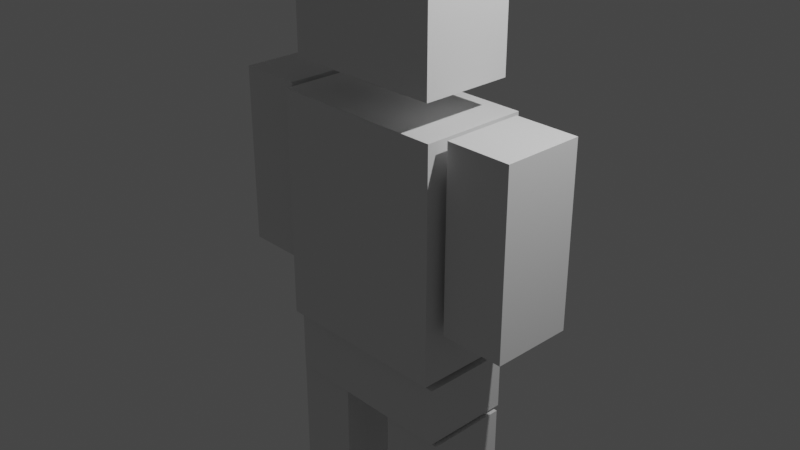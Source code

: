 # Source: character.blend  (saved by Blender 2.82.7; exported with 4.5.12 LTS)
import bpy
from mathutils import Matrix  # noqa: F401  (used for matrix-valued properties, if any)

bpy.ops.wm.read_factory_settings(use_empty=True)
scene = bpy.context.scene
scene.name = 'Scene'

# ---- collections
col_collection = bpy.data.collections.new('Collection'); scene.collection.children.link(col_collection)
col_collection_2 = bpy.data.collections.new('Collection 2'); scene.collection.children.link(col_collection_2)

# ---- world
world_world = bpy.data.worlds.new('World'); scene.world = world_world
world_world.use_nodes = True; world_world.node_tree.nodes.clear()
_N = world_world.node_tree.nodes; _L = world_world.node_tree.links
n0 = _N.new('ShaderNodeOutputWorld'); n0.name = 'World Output'; n0.location = (300, 300)
n1 = _N.new('ShaderNodeBackground'); n1.name = 'Background'; n1.location = (10, 300)
n1.inputs[0].default_value = (0.05088, 0.05088, 0.05088, 1.0)
_L.new(n1.outputs[0], n0.inputs[0])
n0.is_active_output = True
world_world.color = (0.05088, 0.05088, 0.05088)
world_world.use_sun_shadow = False
world_world.sun_shadow_jitter_overblur = 0.0

# ---- cameras
cam_camera = bpy.data.cameras.new('Camera')
cam_camera.clip_end = 100.0
cam_camera.ortho_scale = 7.314

# ---- lights
light_light = bpy.data.lights.new('Light', 'POINT')
light_light.transmission_factor = 0.0
light_light.energy = 1000.0
light_light.shadow_soft_size = 0.1
light_light.shadow_maximum_resolution = 0.006
light_light.use_absolute_resolution = True

# ---- meshes
me_cube = bpy.data.meshes.new('Cube')
me_cube.from_pydata([(-1.0, -1.0, -1.0), (-1.0, -1.0, 1.0), (-1.0, 1.0, -1.0), (-1.0, 1.0, 1.0), (1.0, -1.0, -1.0), (1.0, -1.0, 1.0), (1.0, 1.0, -1.0), (1.0, 1.0, 1.0), (-0.8925, 0.8551, 1.255), (-0.8925, 0.8551, 2.234), (-0.8925, -0.8551, 1.255), (-0.8925, -0.8551, 2.234), (0.8925, 0.8551, 1.255), (0.8925, 0.8551, 2.234), (0.8925, -0.8551, 1.255), (0.8925, -0.8551, 2.234), (-1.0, -0.8395, -1.578), (-1.0, -0.8395, -1.068), (-1.0, 0.8395, -1.578), (-1.0, 0.8395, -1.068), (1.0, -0.8395, -1.578), (1.0, -0.8395, -1.068), (1.0, 0.8395, -1.578), (1.0, 0.8395, -1.068), (-1.055, -0.7635, -3.169), (-1.055, -0.7635, -1.605), (-1.055, 0.7635, -3.169), (-1.055, 0.7635, -1.605), (-0.3358, -0.7635, -3.169), (-0.3358, -0.7635, -1.605), (-0.3358, 0.7635, -3.169), (-0.3358, 0.7635, -1.605), (0.305, -0.7635, -3.171), (0.305, -0.7635, -1.607), (0.305, 0.7635, -3.171), (0.305, 0.7635, -1.607), (1.024, -0.7635, -3.171), (1.024, -0.7635, -1.607), (1.024, 0.7635, -3.171), (1.024, 0.7635, -1.607), (1.097, -0.7635, -0.547), (1.097, -0.7635, 1.017), (1.097, 0.7635, -0.547), (1.097, 0.7635, 1.017), (1.815, -0.7635, -0.547), (1.815, -0.7635, 1.017), (1.815, 0.7635, -0.547), (1.815, 0.7635, 1.017), (-1.807, -0.7635, -0.5586), (-1.807, -0.7635, 1.006), (-1.807, 0.7635, -0.5586), (-1.807, 0.7635, 1.006), (-1.088, -0.7635, -0.5586), (-1.088, -0.7635, 1.006), (-1.088, 0.7635, -0.5586), (-1.088, 0.7635, 1.006)], [], [(0, 1, 3, 2), (2, 3, 7, 6), (6, 7, 5, 4), (4, 5, 1, 0), (2, 6, 4, 0), (7, 3, 1, 5), (8, 9, 11, 10), (10, 11, 15, 14), (14, 15, 13, 12), (12, 13, 9, 8), (10, 14, 12, 8), (15, 11, 9, 13), (16, 17, 19, 18), (18, 19, 23, 22), (22, 23, 21, 20), (20, 21, 17, 16), (18, 22, 20, 16), (23, 19, 17, 21), (24, 25, 27, 26), (26, 27, 31, 30), (30, 31, 29, 28), (28, 29, 25, 24), (26, 30, 28, 24), (31, 27, 25, 29), (32, 33, 35, 34), (34, 35, 39, 38), (38, 39, 37, 36), (36, 37, 33, 32), (34, 38, 36, 32), (39, 35, 33, 37), (40, 41, 43, 42), (42, 43, 47, 46), (46, 47, 45, 44), (44, 45, 41, 40), (42, 46, 44, 40), (47, 43, 41, 45), (48, 49, 51, 50), (50, 51, 55, 54), (54, 55, 53, 52), (52, 53, 49, 48), (50, 54, 52, 48), (55, 51, 49, 53)])
_uv = me_cube.uv_layers.new(name='UVMap')
_uv.uv.foreach_set('vector', [0.375, 0.0, 0.625, 0.0, 0.625, 0.25, 0.375, 0.25, 0.375, 0.25, 0.625, 0.25, 0.625, 0.5, 0.375, 0.5, 0.375, 0.5, 0.625, 0.5, 0.625, 0.75, 0.375, 0.75, 0.375, 0.75, 0.625, 0.75, 0.625, 1.0, 0.375, 1.0, 0.125, 0.5, 0.375, 0.5, 0.375, 0.75, 0.125, 0.75, 0.625, 0.5, 0.875, 0.5, 0.875, 0.75, 0.625, 0.75, 0.375, 0.0, 0.625, 0.0, 0.625, 0.25, 0.375, 0.25, 0.375, 0.25, 0.625, 0.25, 0.625, 0.5, 0.375, 0.5, 0.375, 0.5, 0.625, 0.5, 0.625, 0.75, 0.375, 0.75, 0.375, 0.75, 0.625, 0.75, 0.625, 1.0, 0.375, 1.0, 0.125, 0.5, 0.375, 0.5, 0.375, 0.75, 0.125, 0.75, 0.625, 0.5, 0.875, 0.5, 0.875, 0.75, 0.625, 0.75, 0.375, 0.0, 0.625, 0.0, 0.625, 0.25, 0.375, 0.25, 0.375, 0.25, 0.625, 0.25, 0.625, 0.5, 0.375, 0.5, 0.375, 0.5, 0.625, 0.5, 0.625, 0.75, 0.375, 0.75, 0.375, 0.75, 0.625, 0.75, 0.625, 1.0, 0.375, 1.0, 0.125, 0.5, 0.375, 0.5, 0.375, 0.75, 0.125, 0.75, 0.625, 0.5, 0.875, 0.5, 0.875, 0.75, 0.625, 0.75, 0.375, 0.0, 0.625, 0.0, 0.625, 0.25, 0.375, 0.25, 0.375, 0.25, 0.625, 0.25, 0.625, 0.5, 0.375, 0.5, 0.375, 0.5, 0.625, 0.5, 0.625, 0.75, 0.375, 0.75, 0.375, 0.75, 0.625, 0.75, 0.625, 1.0, 0.375, 1.0, 0.125, 0.5, 0.375, 0.5, 0.375, 0.75, 0.125, 0.75, 0.625, 0.5, 0.875, 0.5, 0.875, 0.75, 0.625, 0.75, 0.375, 0.0, 0.625, 0.0, 0.625, 0.25, 0.375, 0.25, 0.375, 0.25, 0.625, 0.25, 0.625, 0.5, 0.375, 0.5, 0.375, 0.5, 0.625, 0.5, 0.625, 0.75, 0.375, 0.75, 0.375, 0.75, 0.625, 0.75, 0.625, 1.0, 0.375, 1.0, 0.125, 0.5, 0.375, 0.5, 0.375, 0.75, 0.125, 0.75, 0.625, 0.5, 0.875, 0.5, 0.875, 0.75, 0.625, 0.75, 0.375, 0.0, 0.625, 0.0, 0.625, 0.25, 0.375, 0.25, 0.375, 0.25, 0.625, 0.25, 0.625, 0.5, 0.375, 0.5, 0.375, 0.5, 0.625, 0.5, 0.625, 0.75, 0.375, 0.75, 0.375, 0.75, 0.625, 0.75, 0.625, 1.0, 0.375, 1.0, 0.125, 0.5, 0.375, 0.5, 0.375, 0.75, 0.125, 0.75, 0.625, 0.5, 0.875, 0.5, 0.875, 0.75, 0.625, 0.75, 0.375, 0.0, 0.625, 0.0, 0.625, 0.25, 0.375, 0.25, 0.375, 0.25, 0.625, 0.25, 0.625, 0.5, 0.375, 0.5, 0.375, 0.5, 0.625, 0.5, 0.625, 0.75, 0.375, 0.75, 0.375, 0.75, 0.625, 0.75, 0.625, 1.0, 0.375, 1.0, 0.125, 0.5, 0.375, 0.5, 0.375, 0.75, 0.125, 0.75, 0.625, 0.5, 0.875, 0.5, 0.875, 0.75, 0.625, 0.75])
me_cube.use_remesh_fix_poles = True
me_cube.use_remesh_preserve_attributes = False
me_cube.use_mirror_vertex_groups = False
me_cube.update()
arm_armature = bpy.data.armatures.new('Armature')  # bones are not reproduced

# ---- objects
ob_armature = bpy.data.objects.new('Armature', arm_armature)
ob_character = bpy.data.objects.new('character', me_cube)
ob_camera = bpy.data.objects.new('Camera', cam_camera)
ob_light = bpy.data.objects.new('Light', light_light)

# ---- transforms, parenting, visibility, modifiers, constraints
ob_armature.location = (-0.002801, 0.08468, -0.02231)
ob_armature.show_in_front = True
ob_armature.lineart.crease_threshold = 0.0
ob_character.parent = ob_armature
ob_character.matrix_parent_inverse = Matrix(((1.0, -0.0, 0.0, 0.002801), (-0.0, 1.0, -0.0, -0.08468), (0.0, -0.0, 1.0, 0.02231), (-0.0, 0.0, -0.0, 1.0)))
ob_character.location = (0.0, 0.0, 0.0)
ob_character.scale = (1.0, 0.5947, 1.278)
ob_character.lineart.crease_threshold = 0.0
_vg = ob_character.vertex_groups.new(name='hip')
_vg = ob_character.vertex_groups.new(name='back')
_vg = ob_character.vertex_groups.new(name='neck')
_vg = ob_character.vertex_groups.new(name='head')
_vg.add([8, 9, 10, 11, 12, 13, 14, 15], 1.0, 'REPLACE')
_vg = ob_character.vertex_groups.new(name='shoulder.l')
for _i, _w in zip([0, 1, 2, 3, 4, 5, 6, 7, 40, 41, 43, 45, 47], [0.387, 0.05064, 0.389, 0.06156, 0.6068, 0.9231, 0.6113, 0.9587, 0.003467, 0.8323, 0.1375, 0.5224, 0.4511]): _vg.add([_i], _w, 'REPLACE')
_vg = ob_character.vertex_groups.new(name='arm.l')
for _i, _w in zip([40, 41, 42, 43, 44, 45, 46, 47], [0.9733, 0.1677, 0.9905, 0.8625, 0.9754, 0.4776, 0.9798, 0.5489]): _vg.add([_i], _w, 'REPLACE')
_vg = ob_character.vertex_groups.new(name='shoulder.r')
for _i, _w in zip([0, 1, 2, 3, 4, 5, 6, 7, 48, 49, 51, 52, 53, 55], [0.613, 0.9494, 0.611, 0.9384, 0.3932, 0.07687, 0.3887, 0.03265, 0.002453, 0.5215, 0.4999, 0.03159, 0.8393, 0.58]): _vg.add([_i], _w, 'REPLACE')
_vg = ob_character.vertex_groups.new(name='arm.r')
for _i, _w in zip([48, 49, 50, 51, 52, 53, 54, 55], [0.9738, 0.4785, 0.9835, 0.5001, 0.9592, 0.1607, 0.9754, 0.42]): _vg.add([_i], _w, 'REPLACE')
_vg = ob_character.vertex_groups.new(name='leg.l')
for _i, _w in zip([16, 17, 18, 19, 20, 21, 22, 23, 32, 33, 34, 35, 36, 37, 38, 39], [0.1613, 0.07342, 0.06749, 0.05782, 0.9533, 0.9497, 0.9494, 0.9457, 0.03441, 0.964, 0.0371, 0.9601, 0.03658, 0.9603, 0.04235, 0.9526]): _vg.add([_i], _w, 'REPLACE')
_vg = ob_character.vertex_groups.new(name='foot.l')
for _i, _w in zip([32, 33, 34, 35, 36, 37, 38, 39], [0.9578, 0.02196, 0.9565, 0.02983, 0.9567, 0.02948, 0.9538, 0.04484]): _vg.add([_i], _w, 'REPLACE')
_vg = ob_character.vertex_groups.new(name='leg.r')
for _i, _w in zip([16, 17, 18, 19, 20, 21, 22, 23, 24, 25, 26, 27, 28, 29, 30, 31], [0.8387, 0.9266, 0.9325, 0.9422, 0.04336, 0.05028, 0.05055, 0.05427, 0.0415, 0.9449, 0.03409, 0.9354, 0.02804, 0.9512, 0.01681, 0.848]): _vg.add([_i], _w, 'REPLACE')
_vg = ob_character.vertex_groups.new(name='foot.r')
for _i, _w in zip([24, 25, 26, 27, 28, 29, 30, 31], [0.9543, 0.05514, 0.958, 0.06459, 0.961, 0.04764, 0.9666, 0.152]): _vg.add([_i], _w, 'REPLACE')
_m = ob_character.modifiers.new('Armature', 'ARMATURE')
_m.object = ob_armature
ob_camera.location = (7.359, -6.926, 4.958)
ob_camera.rotation_euler = (1.109, 0.0, 0.8149)
ob_camera.lock_rotations_4d = False
ob_camera.empty_display_type = 'ARROWS'
ob_camera.color = (0.0, 0.0, 0.0, 0.0)
ob_camera.display_type = 'WIRE'
ob_camera.lineart.crease_threshold = 0.0
ob_light.location = (4.076, 1.005, 5.904)
ob_light.rotation_euler = (0.6503, 0.05522, 1.866)
ob_light.lock_rotations_4d = False
ob_light.empty_display_type = 'ARROWS'
ob_light.color = (0.0, 0.0, 0.0, 0.0)
ob_light.lineart.crease_threshold = 0.0

# ---- collection membership
scene.collection.objects.link(ob_armature)
scene.collection.objects.link(ob_character)
col_collection.objects.link(ob_camera)
col_collection_2.objects.link(ob_light)

# ---- scene / render settings (as saved in the file)
scene.camera = ob_camera
scene.frame_start = 1; scene.frame_end = 250; scene.frame_set(27)
scene.render.engine = 'BLENDER_EEVEE_NEXT'
scene.cycles.use_denoising = False
scene.cycles.samples = 128
scene.cycles.sampling_pattern = 'TABULATED_SOBOL'
scene.cycles.use_adaptive_sampling = False
scene.cycles.use_light_tree = False
scene.view_settings.view_transform = 'Filmic'
bpy.context.view_layer.update()
